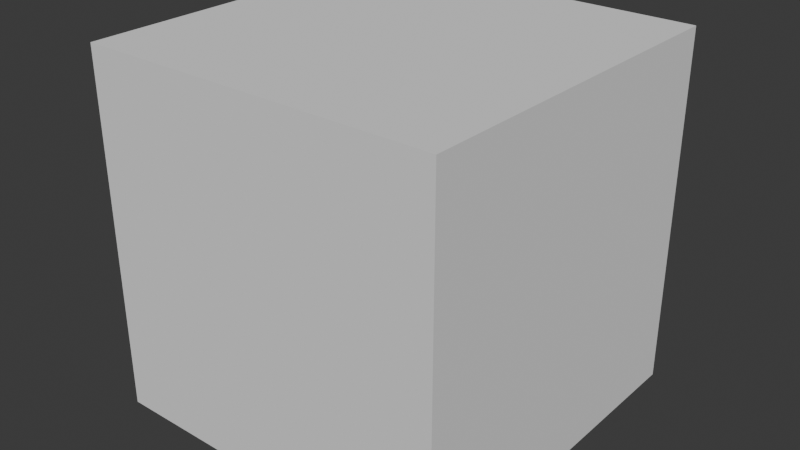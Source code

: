 # Source: Example.blend  (saved by Blender 5.1.30; exported with 4.5.12 LTS)
import bpy
from mathutils import Matrix  # noqa: F401  (used for matrix-valued properties, if any)

bpy.ops.wm.read_factory_settings(use_empty=True)
scene = bpy.context.scene
scene.name = 'Scene'

# ---- collections
col_collection = bpy.data.collections.new('Collection'); scene.collection.children.link(col_collection)

# ---- world
world_world = bpy.data.worlds.new('World'); scene.world = world_world
world_world.use_nodes = True; world_world.node_tree.nodes.clear()
_N = world_world.node_tree.nodes; _L = world_world.node_tree.links
n0 = _N.new('ShaderNodeOutputWorld'); n0.name = 'World Output'; n0.location = (200, 100)
n1 = _N.new('ShaderNodeBackground'); n1.name = 'Background'; n1.location = (-200, 100)
n1.inputs[0].default_value = (0.05088, 0.05088, 0.05088, 1.0)
_L.new(n1.outputs[0], n0.inputs[0])
n0.is_active_output = True
world_world.color = (0.05088, 0.05088, 0.05088)
world_world.sun_shadow_jitter_overblur = 0.0

# ---- meshes
me_cube_001 = bpy.data.meshes.new('Cube.001')
me_cube_001.from_pydata([(-1.0, -1.0, -1.0), (-1.0, -1.0, 1.0), (-1.0, 1.0, -1.0), (-1.0, 1.0, 1.0), (1.0, -1.0, -1.0), (1.0, -1.0, 1.0), (1.0, 1.0, -1.0), (1.0, 1.0, 1.0), (-0.35, -1.491e-08, 0.841), (-0.399, -1.491e-08, 0.841), (-0.399, 0.0, 0.5), (-0.35, 0.0, 0.5), (0.233, -2.033e-09, 0.5465), (0.1025, -2.033e-09, 0.5465), (0.1206, -2.983e-09, 0.5682), (0.1367, -3.861e-09, 0.5883), (0.1511, -4.675e-09, 0.607), (0.1638, -5.433e-09, 0.6243), (0.1747, -6.143e-09, 0.6405), (0.184, -6.814e-09, 0.6559), (0.1917, -7.452e-09, 0.6705), (0.1979, -8.066e-09, 0.6845), (0.2026, -8.665e-09, 0.6982), (0.2059, -9.256e-09, 0.7118), (0.2079, -9.847e-09, 0.7253), (0.2085, -1.045e-08, 0.739), (0.2076, -1.112e-08, 0.7543), (0.2051, -1.175e-08, 0.7688), (0.2009, -1.234e-08, 0.7822), (0.1952, -1.288e-08, 0.7946), (0.1881, -1.337e-08, 0.8059), (0.1796, -1.381e-08, 0.8159), (0.1698, -1.419e-08, 0.8246), (0.1588, -1.451e-08, 0.8319), (0.1467, -1.476e-08, 0.8377), (0.1336, -1.495e-08, 0.842), (0.1195, -1.506e-08, 0.8446), (0.1045, -1.51e-08, 0.8455), (0.09766, -1.509e-08, 0.8453), (0.0909, -1.506e-08, 0.8446), (0.08419, -1.502e-08, 0.8435), (0.07752, -1.495e-08, 0.842), (0.07088, -1.486e-08, 0.84), (0.06425, -1.475e-08, 0.8375), (0.05762, -1.463e-08, 0.8346), (0.05098, -1.448e-08, 0.8312), (0.04431, -1.431e-08, 0.8274), (0.0376, -1.412e-08, 0.823), (0.03084, -1.391e-08, 0.8183), (0.024, -1.368e-08, 0.813), (0.024, -1.099e-08, 0.7515), (0.03082, -1.135e-08, 0.7598), (0.03755, -1.167e-08, 0.7671), (0.04419, -1.195e-08, 0.7735), (0.05074, -1.219e-08, 0.779), (0.05722, -1.24e-08, 0.7837), (0.06363, -1.257e-08, 0.7876), (0.06997, -1.271e-08, 0.7908), (0.07626, -1.282e-08, 0.7934), (0.0825, -1.291e-08, 0.7952), (0.0887, -1.296e-08, 0.7965), (0.09486, -1.299e-08, 0.7973), (0.101, -1.3e-08, 0.7975), (0.1092, -1.298e-08, 0.797), (0.117, -1.291e-08, 0.7954), (0.1243, -1.28e-08, 0.7928), (0.1311, -1.264e-08, 0.7892), (0.1373, -1.245e-08, 0.7848), (0.1428, -1.222e-08, 0.7796), (0.1477, -1.196e-08, 0.7735), (0.1518, -1.166e-08, 0.7668), (0.1551, -1.134e-08, 0.7593), (0.1575, -1.098e-08, 0.7513), (0.159, -1.061e-08, 0.7426), (0.1595, -1.021e-08, 0.7335), (0.1593, -9.905e-09, 0.7266), (0.1588, -9.621e-09, 0.7201), (0.158, -9.352e-09, 0.7139), (0.1568, -9.093e-09, 0.708), (0.1553, -8.842e-09, 0.7023), (0.1535, -8.595e-09, 0.6966), (0.1513, -8.349e-09, 0.691), (0.1488, -8.1e-09, 0.6853), (0.146, -7.846e-09, 0.6795), (0.1428, -7.583e-09, 0.6735), (0.1393, -7.307e-09, 0.6672), (0.1355, -7.016e-09, 0.6605), (0.1278, -6.464e-09, 0.6479), (0.1193, -5.894e-09, 0.6348), (0.11, -5.31e-09, 0.6215), (0.1002, -4.717e-09, 0.6079), (0.08998, -4.118e-09, 0.5942), (0.07944, -3.519e-09, 0.5805), (0.06871, -2.923e-09, 0.5669), (0.05794, -2.335e-09, 0.5534), (0.04726, -1.76e-09, 0.5403), (0.03678, -1.202e-09, 0.5275), (0.02666, -6.645e-10, 0.5152), (0.017, -1.53e-10, 0.5035), (0.017, 0.0, 0.5), (0.233, 0.0, 0.5), (0.5405, -1.244e-08, 0.7845), (0.5462, -1.254e-08, 0.787), (0.5517, -1.264e-08, 0.7892), (0.5569, -1.273e-08, 0.7912), (0.5619, -1.28e-08, 0.7929), (0.5667, -1.287e-08, 0.7944), (0.5714, -1.292e-08, 0.7957), (0.576, -1.297e-08, 0.7967), (0.5805, -1.301e-08, 0.7976), (0.5849, -1.304e-08, 0.7982), (0.5894, -1.305e-08, 0.7987), (0.5939, -1.307e-08, 0.7989), (0.5985, -1.307e-08, 0.799), (0.6072, -1.305e-08, 0.7986), (0.6154, -1.3e-08, 0.7974), (0.6229, -1.292e-08, 0.7955), (0.6298, -1.28e-08, 0.7928), (0.636, -1.265e-08, 0.7894), (0.6415, -1.247e-08, 0.7853), (0.6462, -1.226e-08, 0.7806), (0.6502, -1.203e-08, 0.7752), (0.6533, -1.177e-08, 0.7693), (0.6556, -1.148e-08, 0.7627), (0.657, -1.117e-08, 0.7556), (0.6575, -1.084e-08, 0.748), (0.657, -1.051e-08, 0.7405), (0.6556, -1.021e-08, 0.7336), (0.6533, -9.931e-09, 0.7272), (0.65, -9.677e-09, 0.7214), (0.6458, -9.45e-09, 0.7162), (0.6406, -9.25e-09, 0.7116), (0.6345, -9.079e-09, 0.7077), (0.6275, -8.937e-09, 0.7044), (0.6195, -8.824e-09, 0.7019), (0.6106, -8.743e-09, 0.7), (0.6008, -8.693e-09, 0.6989), (0.59, -8.677e-09, 0.6985), (0.59, -6.71e-09, 0.6535), (0.6016, -6.712e-09, 0.6535), (0.6122, -6.665e-09, 0.6525), (0.6219, -6.572e-09, 0.6504), (0.6305, -6.438e-09, 0.6473), (0.6381, -6.264e-09, 0.6433), (0.6447, -6.054e-09, 0.6385), (0.6503, -5.811e-09, 0.6329), (0.6549, -5.539e-09, 0.6267), (0.6584, -5.241e-09, 0.6199), (0.661, -4.919e-09, 0.6125), (0.6625, -4.577e-09, 0.6047), (0.663, -4.218e-09, 0.5965), (0.6626, -3.868e-09, 0.5885), (0.6613, -3.541e-09, 0.581), (0.6591, -3.237e-09, 0.5741), (0.6562, -2.959e-09, 0.5677), (0.6525, -2.708e-09, 0.562), (0.6481, -2.486e-09, 0.5569), (0.6429, -2.294e-09, 0.5525), (0.6371, -2.133e-09, 0.5488), (0.6307, -2.005e-09, 0.5459), (0.6237, -1.912e-09, 0.5437), (0.6161, -1.855e-09, 0.5424), (0.608, -1.836e-09, 0.542), (0.6017, -1.844e-09, 0.5422), (0.5955, -1.867e-09, 0.5427), (0.5892, -1.906e-09, 0.5436), (0.583, -1.961e-09, 0.5449), (0.5767, -2.031e-09, 0.5465), (0.5704, -2.117e-09, 0.5484), (0.5641, -2.22e-09, 0.5508), (0.5577, -2.338e-09, 0.5535), (0.5513, -2.472e-09, 0.5566), (0.5449, -2.623e-09, 0.56), (0.5385, -2.789e-09, 0.5638), (0.532, -2.972e-09, 0.568), (0.532, -6.557e-10, 0.515), (0.5381, -5.241e-10, 0.512), (0.5442, -4.028e-10, 0.5092), (0.5504, -2.92e-10, 0.5067), (0.5565, -1.918e-10, 0.5044), (0.5626, -1.026e-10, 0.5023), (0.5686, -2.459e-11, 0.5006), (0.5747, 4.208e-11, 0.499), (0.5807, 9.714e-11, 0.4978), (0.5867, 1.404e-10, 0.4968), (0.5927, 1.715e-10, 0.4961), (0.5986, 1.904e-10, 0.4956), (0.6045, 1.967e-10, 0.4955), (0.6198, 1.586e-10, 0.4964), (0.6343, 4.675e-11, 0.4989), (0.6479, -1.352e-10, 0.5031), (0.6604, -3.837e-10, 0.5088), (0.6717, -6.95e-10, 0.5159), (0.6819, -1.065e-09, 0.5244), (0.6907, -1.491e-09, 0.5341), (0.6981, -1.969e-09, 0.5451), (0.7041, -2.496e-09, 0.5571), (0.7084, -3.066e-09, 0.5702), (0.7111, -3.678e-09, 0.5841), (0.712, -4.327e-09, 0.599), (0.7117, -4.71e-09, 0.6077), (0.7107, -5.089e-09, 0.6164), (0.7091, -5.462e-09, 0.6249), (0.7069, -5.823e-09, 0.6332), (0.7039, -6.171e-09, 0.6412), (0.7003, -6.499e-09, 0.6487), (0.6959, -6.806e-09, 0.6557), (0.6908, -7.086e-09, 0.6621), (0.685, -7.336e-09, 0.6678), (0.6784, -7.553e-09, 0.6728), (0.6711, -7.731e-09, 0.6769), (0.663, -7.868e-09, 0.68), (0.6704, -8.058e-09, 0.6844), (0.677, -8.258e-09, 0.6889), (0.6829, -8.47e-09, 0.6938), (0.6881, -8.696e-09, 0.6989), (0.6925, -8.937e-09, 0.7045), (0.6964, -9.196e-09, 0.7104), (0.6996, -9.473e-09, 0.7167), (0.7021, -9.772e-09, 0.7236), (0.7041, -1.009e-08, 0.7309), (0.7054, -1.044e-08, 0.7388), (0.7062, -1.081e-08, 0.7473), (0.7065, -1.121e-08, 0.7565), (0.7057, -1.178e-08, 0.7696), (0.7033, -1.232e-08, 0.7818), (0.6994, -1.282e-08, 0.7932), (0.694, -1.327e-08, 0.8036), (0.6872, -1.368e-08, 0.8129), (0.6791, -1.404e-08, 0.8213), (0.6697, -1.436e-08, 0.8284), (0.6592, -1.462e-08, 0.8344), (0.6474, -1.483e-08, 0.8392), (0.6346, -1.498e-08, 0.8427), (0.6208, -1.507e-08, 0.8448), (0.606, -1.51e-08, 0.8455), (0.5997, -1.51e-08, 0.8454), (0.5937, -1.509e-08, 0.8451), (0.5879, -1.506e-08, 0.8446), (0.5822, -1.504e-08, 0.844), (0.5767, -1.5e-08, 0.8431), (0.5714, -1.495e-08, 0.842), (0.5661, -1.489e-08, 0.8407), (0.5609, -1.483e-08, 0.8392), (0.5558, -1.475e-08, 0.8375), (0.5507, -1.467e-08, 0.8355), (0.5456, -1.457e-08, 0.8334), (0.5405, -1.447e-08, 0.831)], [], [(1, 2, 0), (3, 6, 2), (7, 4, 6), (5, 0, 4), (6, 0, 2), (3, 5, 7), (10, 8, 9), (10, 11, 8), (38, 36, 37), (39, 36, 38), (40, 36, 39), (40, 35, 36), (41, 35, 40), (41, 34, 35), (42, 34, 41), (43, 34, 42), (43, 33, 34), (44, 33, 43), (45, 33, 44), (45, 32, 33), (46, 32, 45), (47, 32, 46), (47, 31, 32), (48, 31, 47), (49, 31, 48), (49, 30, 31), (50, 51, 49), (51, 52, 49), (52, 53, 49), (53, 54, 49), (54, 55, 49), (55, 56, 49), (56, 57, 49), (57, 58, 49), (58, 59, 49), (59, 60, 49), (60, 61, 49), (61, 30, 49), (61, 62, 30), (62, 29, 30), (63, 29, 62), (64, 29, 63), (65, 29, 64), (65, 28, 29), (66, 28, 65), (67, 28, 66), (68, 28, 67), (68, 27, 28), (69, 27, 68), (70, 27, 69), (70, 26, 27), (71, 26, 70), (72, 26, 71), (72, 25, 26), (73, 25, 72), (74, 25, 73), (74, 24, 25), (75, 24, 74), (76, 24, 75), (76, 23, 24), (77, 23, 76), (78, 23, 77), (78, 22, 23), (79, 22, 78), (80, 22, 79), (80, 21, 22), (81, 21, 80), (82, 21, 81), (83, 21, 82), (83, 20, 21), (84, 20, 83), (85, 20, 84), (85, 19, 20), (86, 19, 85), (87, 19, 86), (87, 18, 19), (88, 18, 87), (88, 17, 18), (89, 17, 88), (89, 16, 17), (90, 16, 89), (91, 16, 90), (91, 15, 16), (92, 15, 91), (92, 14, 15), (93, 14, 92), (93, 13, 14), (94, 13, 93), (95, 13, 94), (95, 12, 13), (95, 100, 12), (96, 100, 95), (97, 100, 96), (98, 100, 97), (99, 100, 98), (236, 234, 235), (237, 234, 236), (238, 234, 237), (238, 233, 234), (239, 233, 238), (240, 233, 239), (241, 233, 240), (241, 232, 233), (242, 232, 241), (243, 232, 242), (244, 232, 243), (244, 231, 232), (245, 231, 244), (246, 231, 245), (246, 230, 231), (247, 230, 246), (101, 102, 247), (102, 103, 247), (103, 104, 247), (104, 105, 247), (105, 230, 247), (105, 106, 230), (106, 107, 230), (107, 229, 230), (107, 108, 229), (108, 109, 229), (109, 228, 229), (109, 110, 228), (110, 111, 228), (111, 112, 228), (112, 227, 228), (112, 113, 227), (113, 114, 227), (114, 226, 227), (115, 226, 114), (116, 226, 115), (117, 226, 116), (117, 225, 226), (118, 225, 117), (119, 225, 118), (120, 225, 119), (120, 224, 225), (121, 224, 120), (122, 224, 121), (122, 223, 224), (123, 223, 122), (124, 223, 123), (124, 222, 223), (125, 222, 124), (126, 222, 125), (126, 221, 222), (127, 221, 126), (127, 220, 221), (128, 220, 127), (128, 219, 220), (129, 219, 128), (129, 218, 219), (130, 218, 129), (130, 217, 218), (131, 217, 130), (132, 217, 131), (132, 216, 217), (133, 216, 132), (133, 215, 216), (134, 215, 133), (135, 215, 134), (136, 215, 135), (136, 214, 215), (137, 214, 136), (138, 214, 137), (138, 213, 214), (138, 212, 213), (138, 211, 212), (138, 210, 211), (138, 209, 210), (138, 208, 209), (138, 207, 208), (138, 206, 207), (138, 139, 206), (139, 205, 206), (140, 205, 139), (141, 205, 140), (142, 205, 141), (142, 204, 205), (143, 204, 142), (144, 204, 143), (144, 203, 204), (145, 203, 144), (145, 202, 203), (146, 202, 145), (147, 202, 146), (147, 201, 202), (148, 201, 147), (148, 200, 201), (149, 200, 148), (149, 199, 200), (150, 199, 149), (150, 198, 199), (151, 198, 150), (152, 198, 151), (152, 197, 198), (153, 197, 152), (154, 197, 153), (154, 196, 197), (175, 173, 174), (155, 196, 154), (175, 172, 173), (156, 196, 155), (175, 171, 172), (156, 195, 196), (157, 195, 156), (175, 170, 171), (175, 169, 170), (158, 195, 157), (175, 168, 169), (159, 195, 158), (175, 167, 168), (175, 166, 167), (160, 195, 159), (160, 194, 195), (175, 165, 166), (161, 194, 160), (175, 164, 165), (175, 163, 164), (162, 194, 161), (175, 162, 163), (175, 194, 162), (175, 193, 194), (175, 192, 193), (175, 191, 192), (176, 191, 175), (177, 191, 176), (178, 191, 177), (178, 190, 191), (179, 190, 178), (180, 190, 179), (180, 189, 190), (181, 189, 180), (182, 189, 181), (183, 189, 182), (183, 188, 189), (184, 188, 183), (185, 188, 184), (185, 187, 188), (186, 187, 185), (1, 3, 2), (3, 7, 6), (7, 5, 4), (5, 1, 0), (6, 4, 0), (3, 1, 5)])
_uv = me_cube_001.uv_layers.new(name='UVMap')
_uv.uv.foreach_set('vector', [0.625, 0.0, 0.375, 0.25, 0.375, 0.0, 0.625, 0.25, 0.375, 0.5, 0.375, 0.25, 0.625, 0.5, 0.375, 0.75, 0.375, 0.5, 0.625, 0.75, 0.375, 1.0, 0.375, 0.75, 0.375, 0.5, 0.125, 0.75, 0.125, 0.5, 0.875, 0.5, 0.625, 0.75, 0.625, 0.5, 0.6667, 0.0, 0.0, 0.0, 0.3333, 0.0, 0.6667, 0.0, 1.0, 0.0, 0.0, 0.0, 0.2955, 0.0, 0.2727, 0.0, 0.2841, 0.0, 0.3068, 0.0, 0.2727, 0.0, 0.2955, 0.0, 0.3182, 0.0, 0.2727, 0.0, 0.3068, 0.0, 0.3182, 0.0, 0.2614, 0.0, 0.2727, 0.0, 0.3295, 0.0, 0.2614, 0.0, 0.3182, 0.0, 0.3295, 0.0, 0.25, 0.0, 0.2614, 0.0, 0.3409, 0.0, 0.25, 0.0, 0.3295, 0.0, 0.3523, 0.0, 0.25, 0.0, 0.3409, 0.0, 0.3523, 0.0, 0.2386, 0.0, 0.25, 0.0, 0.3636, 0.0, 0.2386, 0.0, 0.3523, 0.0, 0.375, 0.0, 0.2386, 0.0, 0.3636, 0.0, 0.375, 0.0, 0.2273, 0.0, 0.2386, 0.0, 0.3864, 0.0, 0.2273, 0.0, 0.375, 0.0, 0.3977, 0.0, 0.2273, 0.0, 0.3864, 0.0, 0.3977, 0.0, 0.2159, 0.0, 0.2273, 0.0, 0.4091, 0.0, 0.2159, 0.0, 0.3977, 0.0, 0.4205, 0.0, 0.2159, 0.0, 0.4091, 0.0, 0.4205, 0.0, 0.2045, 0.0, 0.2159, 0.0, 0.4318, 0.0, 0.4432, 0.0, 0.4205, 0.0, 0.4432, 0.0, 0.4545, 0.0, 0.4205, 0.0, 0.4545, 0.0, 0.4659, 0.0, 0.4205, 0.0, 0.4659, 0.0, 0.4773, 0.0, 0.4205, 0.0, 0.4773, 0.0, 0.4886, 0.0, 0.4205, 0.0, 0.4886, 0.0, 0.5, 0.0, 0.4205, 0.0, 0.5, 0.0, 0.5114, 0.0, 0.4205, 0.0, 0.5114, 0.0, 0.5227, 0.0, 0.4205, 0.0, 0.5227, 0.0, 0.5341, 0.0, 0.4205, 0.0, 0.5341, 0.0, 0.5455, 0.0, 0.4205, 0.0, 0.5455, 0.0, 0.5568, 0.0, 0.4205, 0.0, 0.5568, 0.0, 0.2045, 0.0, 0.4205, 0.0, 0.5568, 0.0, 0.5682, 0.0, 0.2045, 0.0, 0.5682, 0.0, 0.1932, 0.0, 0.2045, 0.0, 0.5795, 0.0, 0.1932, 0.0, 0.5682, 0.0, 0.5909, 0.0, 0.1932, 0.0, 0.5795, 0.0, 0.6023, 0.0, 0.1932, 0.0, 0.5909, 0.0, 0.6023, 0.0, 0.1818, 0.0, 0.1932, 0.0, 0.6136, 0.0, 0.1818, 0.0, 0.6023, 0.0, 0.625, 0.0, 0.1818, 0.0, 0.6136, 0.0, 0.6364, 0.0, 0.1818, 0.0, 0.625, 0.0, 0.6364, 0.0, 0.1705, 0.0, 0.1818, 0.0, 0.6477, 0.0, 0.1705, 0.0, 0.6364, 0.0, 0.6591, 0.0, 0.1705, 0.0, 0.6477, 0.0, 0.6591, 0.0, 0.1591, 0.0, 0.1705, 0.0, 0.6705, 0.0, 0.1591, 0.0, 0.6591, 0.0, 0.6818, 0.0, 0.1591, 0.0, 0.6705, 0.0, 0.6818, 0.0, 0.1477, 0.0, 0.1591, 0.0, 0.6932, 0.0, 0.1477, 0.0, 0.6818, 0.0, 0.7045, 0.0, 0.1477, 0.0, 0.6932, 0.0, 0.7045, 0.0, 0.1364, 0.0, 0.1477, 0.0, 0.7159, 0.0, 0.1364, 0.0, 0.7045, 0.0, 0.7273, 0.0, 0.1364, 0.0, 0.7159, 0.0, 0.7273, 0.0, 0.125, 0.0, 0.1364, 0.0, 0.7386, 0.0, 0.125, 0.0, 0.7273, 0.0, 0.75, 0.0, 0.125, 0.0, 0.7386, 0.0, 0.75, 0.0, 0.1136, 0.0, 0.125, 0.0, 0.7614, 0.0, 0.1136, 0.0, 0.75, 0.0, 0.7727, 0.0, 0.1136, 0.0, 0.7614, 0.0, 0.7727, 0.0, 0.1023, 0.0, 0.1136, 0.0, 0.7841, 0.0, 0.1023, 0.0, 0.7727, 0.0, 0.7955, 0.0, 0.1023, 0.0, 0.7841, 0.0, 0.8068, 0.0, 0.1023, 0.0, 0.7955, 0.0, 0.8068, 0.0, 0.09091, 0.0, 0.1023, 0.0, 0.8182, 0.0, 0.09091, 0.0, 0.8068, 0.0, 0.8295, 0.0, 0.09091, 0.0, 0.8182, 0.0, 0.8295, 0.0, 0.07955, 0.0, 0.09091, 0.0, 0.8409, 0.0, 0.07955, 0.0, 0.8295, 0.0, 0.8523, 0.0, 0.07955, 0.0, 0.8409, 0.0, 0.8523, 0.0, 0.06818, 0.0, 0.07955, 0.0, 0.8636, 0.0, 0.06818, 0.0, 0.8523, 0.0, 0.8636, 0.0, 0.05682, 0.0, 0.06818, 0.0, 0.875, 0.0, 0.05682, 0.0, 0.8636, 0.0, 0.875, 0.0, 0.04545, 0.0, 0.05682, 0.0, 0.8864, 0.0, 0.04545, 0.0, 0.875, 0.0, 0.8977, 0.0, 0.04545, 0.0, 0.8864, 0.0, 0.8977, 0.0, 0.03409, 0.0, 0.04545, 0.0, 0.9091, 0.0, 0.03409, 0.0, 0.8977, 0.0, 0.9091, 0.0, 0.02273, 0.0, 0.03409, 0.0, 0.9205, 0.0, 0.02273, 0.0, 0.9091, 0.0, 0.9205, 0.0, 0.01136, 0.0, 0.02273, 0.0, 0.9318, 0.0, 0.01136, 0.0, 0.9205, 0.0, 0.9432, 0.0, 0.01136, 0.0, 0.9318, 0.0, 0.9432, 0.0, 0.0, 0.0, 0.01136, 0.0, 0.9432, 0.0, 1.0, 0.0, 0.0, 0.0, 0.9545, 0.0, 1.0, 0.0, 0.9432, 0.0, 0.9659, 0.0, 1.0, 0.0, 0.9545, 0.0, 0.9773, 0.0, 1.0, 0.0, 0.9659, 0.0, 0.9886, 0.0, 1.0, 0.0, 0.9773, 0.0, 0.9247, 0.0, 0.911, 0.0, 0.9178, 0.0, 0.9315, 0.0, 0.911, 0.0, 0.9247, 0.0, 0.9384, 0.0, 0.911, 0.0, 0.9315, 0.0, 0.9384, 0.0, 0.9041, 0.0, 0.911, 0.0, 0.9452, 0.0, 0.9041, 0.0, 0.9384, 0.0, 0.9521, 0.0, 0.9041, 0.0, 0.9452, 0.0, 0.9589, 0.0, 0.9041, 0.0, 0.9521, 0.0, 0.9589, 0.0, 0.8973, 0.0, 0.9041, 0.0, 0.9658, 0.0, 0.8973, 0.0, 0.9589, 0.0, 0.9726, 0.0, 0.8973, 0.0, 0.9658, 0.0, 0.9795, 0.0, 0.8973, 0.0, 0.9726, 0.0, 0.9795, 0.0, 0.8904, 0.0, 0.8973, 0.0, 0.9863, 0.0, 0.8904, 0.0, 0.9795, 0.0, 0.9932, 0.0, 0.8904, 0.0, 0.9863, 0.0, 0.9932, 0.0, 0.8836, 0.0, 0.8904, 0.0, 1.0, 0.0, 0.8836, 0.0, 0.9932, 0.0, 0.0, 0.0, 0.006849, 0.0, 1.0, 0.0, 0.006849, 0.0, 0.0137, 0.0, 1.0, 0.0, 0.0137, 0.0, 0.02055, 0.0, 1.0, 0.0, 0.02055, 0.0, 0.0274, 0.0, 1.0, 0.0, 0.0274, 0.0, 0.8836, 0.0, 1.0, 0.0, 0.0274, 0.0, 0.03425, 0.0, 0.8836, 0.0, 0.03425, 0.0, 0.0411, 0.0, 0.8836, 0.0, 0.0411, 0.0, 0.8767, 0.0, 0.8836, 0.0, 0.0411, 0.0, 0.04795, 0.0, 0.8767, 0.0, 0.04795, 0.0, 0.05479, 0.0, 0.8767, 0.0, 0.05479, 0.0, 0.8699, 0.0, 0.8767, 0.0, 0.05479, 0.0, 0.06164, 0.0, 0.8699, 0.0, 0.06164, 0.0, 0.06849, 0.0, 0.8699, 0.0, 0.06849, 0.0, 0.07534, 0.0, 0.8699, 0.0, 0.07534, 0.0, 0.863, 0.0, 0.8699, 0.0, 0.07534, 0.0, 0.08219, 0.0, 0.863, 0.0, 0.08219, 0.0, 0.08904, 0.0, 0.863, 0.0, 0.08904, 0.0, 0.8562, 0.0, 0.863, 0.0, 0.09589, 0.0, 0.8562, 0.0, 0.08904, 0.0, 0.1027, 0.0, 0.8562, 0.0, 0.09589, 0.0, 0.1096, 0.0, 0.8562, 0.0, 0.1027, 0.0, 0.1096, 0.0, 0.8493, 0.0, 0.8562, 0.0, 0.1164, 0.0, 0.8493, 0.0, 0.1096, 0.0, 0.1233, 0.0, 0.8493, 0.0, 0.1164, 0.0, 0.1301, 0.0, 0.8493, 0.0, 0.1233, 0.0, 0.1301, 0.0, 0.8425, 0.0, 0.8493, 0.0, 0.137, 0.0, 0.8425, 0.0, 0.1301, 0.0, 0.1438, 0.0, 0.8425, 0.0, 0.137, 0.0, 0.1438, 0.0, 0.8356, 0.0, 0.8425, 0.0, 0.1507, 0.0, 0.8356, 0.0, 0.1438, 0.0, 0.1575, 0.0, 0.8356, 0.0, 0.1507, 0.0, 0.1575, 0.0, 0.8288, 0.0, 0.8356, 0.0, 0.1644, 0.0, 0.8288, 0.0, 0.1575, 0.0, 0.1712, 0.0, 0.8288, 0.0, 0.1644, 0.0, 0.1712, 0.0, 0.8219, 0.0, 0.8288, 0.0, 0.1781, 0.0, 0.8219, 0.0, 0.1712, 0.0, 0.1781, 0.0, 0.8151, 0.0, 0.8219, 0.0, 0.1849, 0.0, 0.8151, 0.0, 0.1781, 0.0, 0.1849, 0.0, 0.8082, 0.0, 0.8151, 0.0, 0.1918, 0.0, 0.8082, 0.0, 0.1849, 0.0, 0.1918, 0.0, 0.8014, 0.0, 0.8082, 0.0, 0.1986, 0.0, 0.8014, 0.0, 0.1918, 0.0, 0.1986, 0.0, 0.7945, 0.0, 0.8014, 0.0, 0.2055, 0.0, 0.7945, 0.0, 0.1986, 0.0, 0.2123, 0.0, 0.7945, 0.0, 0.2055, 0.0, 0.2123, 0.0, 0.7877, 0.0, 0.7945, 0.0, 0.2192, 0.0, 0.7877, 0.0, 0.2123, 0.0, 0.2192, 0.0, 0.7808, 0.0, 0.7877, 0.0, 0.226, 0.0, 0.7808, 0.0, 0.2192, 0.0, 0.2329, 0.0, 0.7808, 0.0, 0.226, 0.0, 0.2397, 0.0, 0.7808, 0.0, 0.2329, 0.0, 0.2397, 0.0, 0.774, 0.0, 0.7808, 0.0, 0.2466, 0.0, 0.774, 0.0, 0.2397, 0.0, 0.2534, 0.0, 0.774, 0.0, 0.2466, 0.0, 0.2534, 0.0, 0.7671, 0.0, 0.774, 0.0, 0.2534, 0.0, 0.7603, 0.0, 0.7671, 0.0, 0.2534, 0.0, 0.7534, 0.0, 0.7603, 0.0, 0.2534, 0.0, 0.7466, 0.0, 0.7534, 0.0, 0.2534, 0.0, 0.7397, 0.0, 0.7466, 0.0, 0.2534, 0.0, 0.7329, 0.0, 0.7397, 0.0, 0.2534, 0.0, 0.726, 0.0, 0.7329, 0.0, 0.2534, 0.0, 0.7192, 0.0, 0.726, 0.0, 0.2534, 0.0, 0.2603, 0.0, 0.7192, 0.0, 0.2603, 0.0, 0.7123, 0.0, 0.7192, 0.0, 0.2671, 0.0, 0.7123, 0.0, 0.2603, 0.0, 0.274, 0.0, 0.7123, 0.0, 0.2671, 0.0, 0.2808, 0.0, 0.7123, 0.0, 0.274, 0.0, 0.2808, 0.0, 0.7055, 0.0, 0.7123, 0.0, 0.2877, 0.0, 0.7055, 0.0, 0.2808, 0.0, 0.2945, 0.0, 0.7055, 0.0, 0.2877, 0.0, 0.2945, 0.0, 0.6986, 0.0, 0.7055, 0.0, 0.3014, 0.0, 0.6986, 0.0, 0.2945, 0.0, 0.3014, 0.0, 0.6918, 0.0, 0.6986, 0.0, 0.3082, 0.0, 0.6918, 0.0, 0.3014, 0.0, 0.3151, 0.0, 0.6918, 0.0, 0.3082, 0.0, 0.3151, 0.0, 0.6849, 0.0, 0.6918, 0.0, 0.3219, 0.0, 0.6849, 0.0, 0.3151, 0.0, 0.3219, 0.0, 0.6781, 0.0, 0.6849, 0.0, 0.3288, 0.0, 0.6781, 0.0, 0.3219, 0.0, 0.3288, 0.0, 0.6712, 0.0, 0.6781, 0.0, 0.3356, 0.0, 0.6712, 0.0, 0.3288, 0.0, 0.3356, 0.0, 0.6644, 0.0, 0.6712, 0.0, 0.3425, 0.0, 0.6644, 0.0, 0.3356, 0.0, 0.3493, 0.0, 0.6644, 0.0, 0.3425, 0.0, 0.3493, 0.0, 0.6575, 0.0, 0.6644, 0.0, 0.3562, 0.0, 0.6575, 0.0, 0.3493, 0.0, 0.363, 0.0, 0.6575, 0.0, 0.3562, 0.0, 0.363, 0.0, 0.6507, 0.0, 0.6575, 0.0, 0.5068, 0.0, 0.4932, 0.0, 0.5, 0.0, 0.3699, 0.0, 0.6507, 0.0, 0.363, 0.0, 0.5068, 0.0, 0.4863, 0.0, 0.4932, 0.0, 0.3767, 0.0, 0.6507, 0.0, 0.3699, 0.0, 0.5068, 0.0, 0.4795, 0.0, 0.4863, 0.0, 0.3767, 0.0, 0.6438, 0.0, 0.6507, 0.0, 0.3836, 0.0, 0.6438, 0.0, 0.3767, 0.0, 0.5068, 0.0, 0.4726, 0.0, 0.4795, 0.0, 0.5068, 0.0, 0.4658, 0.0, 0.4726, 0.0, 0.3904, 0.0, 0.6438, 0.0, 0.3836, 0.0, 0.5068, 0.0, 0.4589, 0.0, 0.4658, 0.0, 0.3973, 0.0, 0.6438, 0.0, 0.3904, 0.0, 0.5068, 0.0, 0.4521, 0.0, 0.4589, 0.0, 0.5068, 0.0, 0.4452, 0.0, 0.4521, 0.0, 0.4041, 0.0, 0.6438, 0.0, 0.3973, 0.0, 0.4041, 0.0, 0.637, 0.0, 0.6438, 0.0, 0.5068, 0.0, 0.4384, 0.0, 0.4452, 0.0, 0.411, 0.0, 0.637, 0.0, 0.4041, 0.0, 0.5068, 0.0, 0.4315, 0.0, 0.4384, 0.0, 0.5068, 0.0, 0.4247, 0.0, 0.4315, 0.0, 0.4178, 0.0, 0.637, 0.0, 0.411, 0.0, 0.5068, 0.0, 0.4178, 0.0, 0.4247, 0.0, 0.5068, 0.0, 0.637, 0.0, 0.4178, 0.0, 0.5068, 0.0, 0.6301, 0.0, 0.637, 0.0, 0.5068, 0.0, 0.6233, 0.0, 0.6301, 0.0, 0.5068, 0.0, 0.6164, 0.0, 0.6233, 0.0, 0.5137, 0.0, 0.6164, 0.0, 0.5068, 0.0, 0.5205, 0.0, 0.6164, 0.0, 0.5137, 0.0, 0.5274, 0.0, 0.6164, 0.0, 0.5205, 0.0, 0.5274, 0.0, 0.6096, 0.0, 0.6164, 0.0, 0.5342, 0.0, 0.6096, 0.0, 0.5274, 0.0, 0.5411, 0.0, 0.6096, 0.0, 0.5342, 0.0, 0.5411, 0.0, 0.6027, 0.0, 0.6096, 0.0, 0.5479, 0.0, 0.6027, 0.0, 0.5411, 0.0, 0.5548, 0.0, 0.6027, 0.0, 0.5479, 0.0, 0.5616, 0.0, 0.6027, 0.0, 0.5548, 0.0, 0.5616, 0.0, 0.5959, 0.0, 0.6027, 0.0, 0.5685, 0.0, 0.5959, 0.0, 0.5616, 0.0, 0.5753, 0.0, 0.5959, 0.0, 0.5685, 0.0, 0.5753, 0.0, 0.589, 0.0, 0.5959, 0.0, 0.5822, 0.0, 0.589, 0.0, 0.5753, 0.0, 0.625, 0.0, 0.625, 0.25, 0.375, 0.25, 0.625, 0.25, 0.625, 0.5, 0.375, 0.5, 0.625, 0.5, 0.625, 0.75, 0.375, 0.75, 0.625, 0.75, 0.625, 1.0, 0.375, 1.0, 0.375, 0.5, 0.375, 0.75, 0.125, 0.75, 0.875, 0.5, 0.875, 0.75, 0.625, 0.75])
me_cube_001.update()
arm_armature = bpy.data.armatures.new('Armature')  # bones are not reproduced
arm_armature_001 = bpy.data.armatures.new('Armature.001')  # bones are not reproduced

# ---- objects
ob_cube = bpy.data.objects.new('Cube', me_cube_001)
ob_armature = bpy.data.objects.new('Armature', arm_armature)
ob_armature_001 = bpy.data.objects.new('Armature.001', arm_armature_001)

# ---- transforms, parenting, visibility, modifiers, constraints
ob_cube.parent = ob_armature
ob_cube.location = (0.0, 0.0, 0.0)
_vg = ob_cube.vertex_groups.new(name='Bone')
_vg.add([1], 1.0, 'REPLACE')
_vg = ob_cube.vertex_groups.new(name='Bone.001')
_vg.add([5], 1.0, 'REPLACE')
_vg = ob_cube.vertex_groups.new(name='Bone.002')
_vg.add([7], 1.0, 'REPLACE')
_vg = ob_cube.vertex_groups.new(name='Bone.003')
_vg.add([3], 1.0, 'REPLACE')
_vg = ob_cube.vertex_groups.new(name='Bone.004')
_vg.add([0], 1.0, 'REPLACE')
_vg = ob_cube.vertex_groups.new(name='Bone.005')
_vg.add([4], 1.0, 'REPLACE')
_vg = ob_cube.vertex_groups.new(name='Bone.006')
_vg.add([6], 1.0, 'REPLACE')
_vg = ob_cube.vertex_groups.new(name='Bone.007')
_vg.add([2], 1.0, 'REPLACE')
_vg = ob_cube.vertex_groups.new(name='TextRoot')
for _i, _w in zip([8, 9, 10, 11, 12, 13, 14, 15, 16, 17, 18, 19, 20, 21, 22, 23, 24, 25, 26, 27, 28, 29, 30, 31, 32, 33, 34, 35, 36, 37, 38, 39, 40, 41, 42, 43, 44, 45, 46, 47, 48, 49, 50, 51, 52, 53, 54, 55, 56, 57, 58, 59, 60, 61, 62, 63, 64, 65, 66, 67, 68, 69, 70, 71, 72, 73, 74, 75, 76, 77, 78, 79, 80, 81, 82, 83, 84, 85, 86, 87, 88, 89, 90, 91, 92, 93, 94, 95, 96, 97, 98, 99, 100, 101, 102, 103, 104, 105, 106, 107, 108, 109, 110, 111, 112, 113, 114, 115, 116, 117, 118, 119, 120, 121, 122, 123, 124, 125, 126, 127, 128, 129, 130, 131, 132, 133, 134, 135, 136, 137, 138, 139, 140, 141, 142, 143, 144, 145, 146, 147, 148, 149, 150, 151, 152, 153, 154, 155, 156, 157, 158, 159, 160, 161, 162, 163, 164, 165, 166, 167, 168, 169, 170, 171, 172, 173, 174, 175, 176, 177, 178, 179, 180, 181, 182, 183, 184, 185, 186, 187, 188, 189, 190, 191, 192, 193, 194, 195, 196, 197, 198, 199, 200, 201, 202, 203, 204, 205, 206, 207, 208, 209, 210, 211, 212, 213, 214, 215, 216, 217, 218, 219, 220, 221, 222, 223, 224, 225, 226, 227, 228, 229, 230, 231, 232, 233, 234, 235, 236, 237, 238, 239, 240, 241, 242, 243, 244, 245, 246, 247], [1.0, 0.9999, 0.9999, 0.9999, 1.0, 1.0, 1.0, 1.0, 1.0, 1.0, 1.0, 1.0, 1.0, 1.0, 1.0, 1.0, 1.0, 0.9999, 0.9998, 0.9995, 0.9989, 0.9981, 0.997, 0.9972, 0.9976, 0.998, 0.9985, 0.9989, 0.9993, 0.9996, 0.9997, 0.9998, 0.9998, 0.9999, 0.9999, 0.9999, 0.9999, 0.9999, 0.9999, 0.9999, 0.9998, 0.9998, 0.9996, 0.9998, 0.9999, 0.9999, 1.0, 1.0, 1.0, 1.0, 1.0, 1.0, 1.0, 1.0, 1.0, 0.9999, 0.9999, 0.9998, 0.9997, 0.9996, 0.9995, 0.9994, 0.9994, 0.9996, 0.9998, 0.9999, 0.9999, 1.0, 1.0, 1.0, 1.0, 1.0, 1.0, 1.0, 1.0, 1.0, 1.0, 1.0, 1.0, 1.0, 1.0, 1.0, 0.9999, 0.9999, 0.9999, 1.0, 1.0, 1.0, 1.0, 1.0, 1.0, 1.0, 1.0, 1.0, 1.0, 1.0, 1.0, 1.0, 1.0, 1.0, 1.0, 1.0, 1.0, 1.0, 1.0, 1.0, 1.0, 1.0, 1.0, 1.0, 1.0, 1.0, 1.0, 1.0, 1.0, 1.0, 1.0, 1.0, 1.0, 1.0, 1.0, 1.0, 1.0, 1.0, 1.0, 1.0, 1.0, 1.0, 1.0, 1.0, 1.0, 1.0, 1.0, 1.0, 1.0, 1.0, 1.0, 1.0, 1.0, 1.0, 1.0, 1.0, 1.0, 1.0, 1.0, 1.0, 1.0, 1.0, 1.0, 1.0, 1.0, 1.0, 1.0, 1.0, 1.0, 1.0, 1.0, 1.0, 1.0, 1.0, 1.0, 1.0, 1.0, 1.0, 1.0, 1.0, 1.0, 1.0, 1.0, 1.0, 1.0, 1.0, 1.0, 1.0, 1.0, 1.0, 1.0, 1.0, 1.0, 1.0, 1.0, 1.0, 1.0, 1.0, 1.0, 1.0, 1.0, 1.0, 1.0, 1.0, 1.0, 1.0, 1.0, 1.0, 1.0, 1.0, 1.0, 1.0, 1.0, 1.0, 1.0, 1.0, 1.0, 1.0, 1.0, 1.0, 1.0, 1.0, 1.0, 1.0, 1.0, 1.0, 1.0, 1.0, 1.0, 1.0, 1.0, 0.9999, 1.0, 1.0, 1.0, 1.0, 1.0, 1.0, 1.0, 1.0, 1.0, 1.0, 1.0, 1.0, 1.0, 1.0, 1.0, 1.0, 1.0, 1.0, 1.0, 1.0, 1.0, 1.0]): _vg.add([_i], _w, 'REPLACE')
_vg = ob_cube.vertex_groups.new(name='TextSkewLeft')
for _i, _w in zip([8, 9, 10, 11, 12, 13, 14, 15, 16, 17, 18, 19, 20, 21, 22, 23, 24, 25, 26, 27, 28, 29, 30, 31, 32, 33, 34, 35, 36, 37, 38, 39, 40, 41, 42, 43, 44, 45, 46, 47, 48, 49, 50, 51, 52, 53, 54, 55, 56, 57, 58, 59, 60, 61, 62, 63, 64, 65, 66, 67, 68, 69, 70, 71, 72, 73, 74, 75, 76, 77, 78, 79, 80, 81, 82, 83, 84, 85, 86, 87, 88, 89, 90, 91, 92, 93, 94, 95, 96, 97, 98, 99, 100, 101, 102, 103, 104, 105, 106, 107, 108, 109, 110, 111, 112, 113, 114, 115, 116, 117, 118, 119, 120, 121, 122, 123, 124, 125, 126, 127, 128, 129, 130, 131, 132, 133, 134, 135, 136, 137, 138, 139, 140, 141, 142, 143, 144, 145, 146, 147, 148, 149, 150, 151, 152, 153, 154, 155, 156, 157, 158, 159, 160, 161, 162, 163, 164, 165, 166, 167, 168, 169, 170, 171, 172, 173, 174, 175, 176, 177, 178, 179, 180, 181, 182, 183, 184, 185, 186, 187, 188, 189, 190, 191, 192, 193, 194, 195, 196, 197, 198, 199, 200, 201, 202, 203, 204, 205, 206, 207, 208, 209, 210, 211, 212, 213, 214, 215, 216, 217, 218, 219, 220, 221, 222, 223, 224, 225, 226, 227, 228, 229, 230, 231, 232, 233, 234, 235, 236, 237, 238, 239, 240, 241, 242, 243, 244, 245, 246, 247], [0.1256, 0.1041, 0.1055, 0.1272, 0.6287, 0.4912, 0.5106, 0.5279, 0.5432, 0.5565, 0.568, 0.5776, 0.5856, 0.5918, 0.5966, 0.5998, 0.6017, 0.6022, 0.6012, 0.5984, 0.594, 0.588, 0.5804, 0.5714, 0.5609, 0.5491, 0.5361, 0.5219, 0.5066, 0.4903, 0.4829, 0.4756, 0.4684, 0.4612, 0.4541, 0.447, 0.44, 0.433, 0.426, 0.4189, 0.4119, 0.4049, 0.4055, 0.4125, 0.4194, 0.4264, 0.4332, 0.4401, 0.4468, 0.4536, 0.4603, 0.467, 0.4737, 0.4804, 0.487, 0.4959, 0.5043, 0.5123, 0.5197, 0.5264, 0.5325, 0.5378, 0.5423, 0.5459, 0.5486, 0.5502, 0.5509, 0.5508, 0.5503, 0.5495, 0.5483, 0.5467, 0.5448, 0.5426, 0.5399, 0.5369, 0.5336, 0.5299, 0.5258, 0.5176, 0.5085, 0.4986, 0.4881, 0.4772, 0.4659, 0.4545, 0.4431, 0.4319, 0.421, 0.4105, 0.4007, 0.4008, 0.6292, 0.8567, 0.8595, 0.8622, 0.8648, 0.8672, 0.8696, 0.8719, 0.8742, 0.8764, 0.8784, 0.8803, 0.8823, 0.8843, 0.888, 0.8916, 0.8948, 0.8978, 0.9003, 0.9025, 0.9043, 0.9058, 0.907, 0.9079, 0.9084, 0.9086, 0.9085, 0.908, 0.9071, 0.9059, 0.9044, 0.9024, 0.9001, 0.8972, 0.8938, 0.8899, 0.8857, 0.881, 0.8812, 0.8862, 0.8908, 0.895, 0.8987, 0.9017, 0.9042, 0.9063, 0.9081, 0.9094, 0.9104, 0.911, 0.9112, 0.9111, 0.9106, 0.9099, 0.9088, 0.9074, 0.9058, 0.9039, 0.9017, 0.8991, 0.8962, 0.8929, 0.8894, 0.8867, 0.884, 0.8813, 0.8785, 0.8757, 0.8726, 0.8694, 0.8663, 0.8631, 0.86, 0.8568, 0.8535, 0.8537, 0.8568, 0.8599, 0.8629, 0.8659, 0.8689, 0.8719, 0.8749, 0.8777, 0.8804, 0.883, 0.8855, 0.8881, 0.8947, 0.9008, 0.9059, 0.9106, 0.9148, 0.9186, 0.9217, 0.9241, 0.9259, 0.9273, 0.9281, 0.9283, 0.9282, 0.9279, 0.9273, 0.9266, 0.9256, 0.9244, 0.923, 0.9214, 0.9192, 0.9168, 0.914, 0.9109, 0.9137, 0.9162, 0.9184, 0.9203, 0.9218, 0.923, 0.924, 0.9248, 0.9254, 0.9258, 0.926, 0.9261, 0.9258, 0.925, 0.9237, 0.9219, 0.9196, 0.9165, 0.913, 0.909, 0.9045, 0.8996, 0.8937, 0.8873, 0.8846, 0.882, 0.8795, 0.877, 0.8743, 0.8717, 0.8691, 0.8666, 0.864, 0.8615, 0.859, 0.8565]): _vg.add([_i], _w, 'REPLACE')
_vg = ob_cube.vertex_groups.new(name='TextSkewRight')
for _i, _w in zip([8, 9, 10, 11, 12, 13, 14, 15, 16, 17, 18, 19, 20, 21, 22, 23, 24, 25, 26, 27, 28, 29, 30, 31, 32, 33, 34, 35, 36, 37, 38, 39, 40, 41, 42, 43, 44, 45, 46, 47, 48, 49, 50, 51, 52, 53, 54, 55, 56, 57, 58, 59, 60, 61, 62, 63, 64, 65, 66, 67, 68, 69, 70, 71, 72, 73, 74, 75, 76, 77, 78, 79, 80, 81, 82, 83, 84, 85, 86, 87, 88, 89, 90, 91, 92, 93, 94, 95, 96, 97, 98, 99, 100, 101, 102, 103, 104, 105, 106, 107, 108, 109, 110, 111, 112, 113, 114, 115, 116, 117, 118, 119, 120, 121, 122, 123, 124, 125, 126, 127, 128, 129, 130, 131, 132, 133, 134, 135, 136, 137, 138, 139, 140, 141, 142, 143, 144, 145, 146, 147, 148, 149, 150, 151, 152, 153, 154, 155, 156, 157, 158, 159, 160, 161, 162, 163, 164, 165, 166, 167, 168, 169, 170, 171, 172, 173, 174, 175, 176, 177, 178, 179, 180, 181, 182, 183, 184, 185, 186, 187, 188, 189, 190, 191, 192, 193, 194, 195, 196, 197, 198, 199, 200, 201, 202, 203, 204, 205, 206, 207, 208, 209, 210, 211, 212, 213, 214, 215, 216, 217, 218, 219, 220, 221, 222, 223, 224, 225, 226, 227, 228, 229, 230, 231, 232, 233, 234, 235, 236, 237, 238, 239, 240, 241, 242, 243, 244, 245, 246, 247], [0.901, 0.9164, 0.9178, 0.9024, 0.5435, 0.655, 0.6402, 0.6267, 0.6145, 0.6035, 0.5939, 0.5857, 0.5788, 0.5731, 0.5688, 0.5657, 0.5639, 0.5631, 0.5637, 0.5659, 0.5694, 0.5743, 0.5805, 0.5878, 0.5961, 0.6055, 0.6158, 0.6266, 0.6383, 0.6504, 0.6559, 0.6612, 0.6664, 0.6717, 0.6768, 0.682, 0.6869, 0.6918, 0.6968, 0.7017, 0.7068, 0.7117, 0.7123, 0.7073, 0.7023, 0.6974, 0.6925, 0.6877, 0.6829, 0.678, 0.6731, 0.6682, 0.6634, 0.6585, 0.6537, 0.6472, 0.6408, 0.6348, 0.6293, 0.6242, 0.6197, 0.6157, 0.6122, 0.6095, 0.6075, 0.6063, 0.6059, 0.6062, 0.6067, 0.6075, 0.6085, 0.6099, 0.6115, 0.6134, 0.6156, 0.6181, 0.6207, 0.6237, 0.6269, 0.6334, 0.6406, 0.6483, 0.6562, 0.6643, 0.6727, 0.6812, 0.6893, 0.6973, 0.7051, 0.7125, 0.7193, 0.7193, 0.544, 0.2822, 0.2782, 0.2745, 0.2709, 0.2675, 0.2642, 0.261, 0.2579, 0.255, 0.2522, 0.2493, 0.2465, 0.2436, 0.2381, 0.233, 0.2283, 0.2243, 0.2208, 0.2177, 0.215, 0.2128, 0.211, 0.2097, 0.209, 0.2088, 0.2091, 0.2099, 0.2113, 0.2133, 0.2157, 0.2187, 0.2222, 0.2263, 0.2312, 0.2368, 0.243, 0.2498, 0.2501, 0.2428, 0.2361, 0.2301, 0.225, 0.2207, 0.2169, 0.2137, 0.2112, 0.2092, 0.2077, 0.2069, 0.2067, 0.207, 0.2078, 0.2091, 0.2108, 0.213, 0.2156, 0.2185, 0.2219, 0.2256, 0.2298, 0.2346, 0.2397, 0.2436, 0.2475, 0.2515, 0.2554, 0.2595, 0.2638, 0.2681, 0.2724, 0.2767, 0.2811, 0.2855, 0.29, 0.2905, 0.2862, 0.282, 0.2778, 0.2737, 0.2695, 0.2654, 0.2613, 0.2572, 0.2534, 0.2497, 0.246, 0.2422, 0.2326, 0.2239, 0.2161, 0.2088, 0.2023, 0.1968, 0.1921, 0.1882, 0.185, 0.1827, 0.1812, 0.1806, 0.1807, 0.1811, 0.1819, 0.183, 0.1845, 0.1864, 0.1886, 0.1912, 0.1942, 0.1976, 0.2015, 0.2061, 0.2018, 0.1982, 0.1951, 0.1924, 0.19, 0.188, 0.1863, 0.1849, 0.1839, 0.1831, 0.1826, 0.1824, 0.1828, 0.1839, 0.1859, 0.1886, 0.1921, 0.1962, 0.2011, 0.2072, 0.2139, 0.2212, 0.2292, 0.2385, 0.2425, 0.2463, 0.2499, 0.2535, 0.257, 0.2606, 0.2642, 0.2677, 0.2713, 0.2748, 0.2783, 0.2818]): _vg.add([_i], _w, 'REPLACE')
_m = ob_cube.modifiers.new('Armature', 'ARMATURE')
_m.object = ob_armature
_m = ob_cube.modifiers.new('Armature.001', 'ARMATURE')
_m.object = ob_armature_001
ob_armature.location = (0.0, 0.0, 0.0)
ob_armature.display_type = 'WIRE'
ob_armature.show_in_front = True
ob_armature_001.parent = ob_armature
ob_armature_001.location = (0.0, 0.0, 0.0)
ob_armature_001.display_type = 'WIRE'
ob_armature_001.show_in_front = True

# ---- collection membership
col_collection.objects.link(ob_cube)
col_collection.objects.link(ob_armature)
col_collection.objects.link(ob_armature_001)

# ---- scene / render settings (as saved in the file)
scene.frame_start = 1; scene.frame_end = 250; scene.frame_set(-1)
scene.render.engine = 'BLENDER_EEVEE_NEXT'
scene.render.bake_bias = 0.0
scene.render.bake_samples = 0
bpy.context.view_layer.update()

# ---- added for rendering (the .blend has no active camera and no usable light): camera, sun
cam_auto = bpy.data.cameras.new('AutoCamera')
cam_auto.lens = 50.0
cam_auto.sensor_width = 36.0
cam_auto.clip_end = 1000.0
ob_auto_camera = bpy.data.objects.new('AutoCamera', cam_auto)
scene.collection.objects.link(ob_auto_camera)
ob_auto_camera.location = (3.20507, -3.84609, 2.56406)
ob_auto_camera.rotation_euler = (1.09748, -7.21219e-08, 0.694738)
scene.camera = ob_auto_camera
light_auto_sun = bpy.data.lights.new('AutoSun', 'SUN')
light_auto_sun.energy = 3.0
light_auto_sun.angle = 0.0523599
ob_auto_sun = bpy.data.objects.new('AutoSun', light_auto_sun)
scene.collection.objects.link(ob_auto_sun)
ob_auto_sun.rotation_euler = (0.872665, 0.174533, 0.523599)
bpy.context.view_layer.update()
